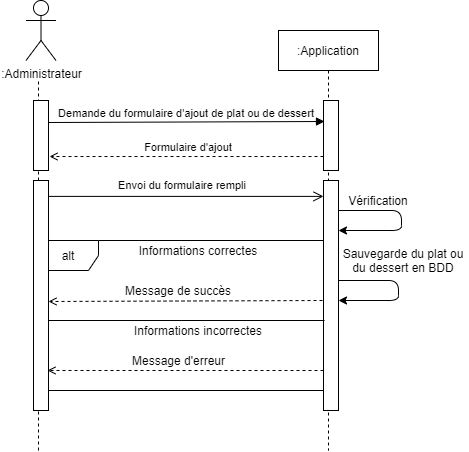

The diagram above was exported from draw.io. Its source (the exported page's mxGraphModel, read from the mxfile embedded in the PNG):
<mxGraphModel dx="1422" dy="713" grid="1" gridSize="10" guides="1" tooltips="1" connect="1" arrows="1" fold="1" page="1" pageScale="1" pageWidth="827" pageHeight="1169" math="0" shadow="0">
  <root>
    <mxCell id="0" />
    <mxCell id="1" parent="0" />
    <mxCell id="oY7iZCHjHVB29ki-5SOd-113" value=":Application" style="shape=umlLifeline;perimeter=lifelinePerimeter;container=1;collapsible=0;recursiveResize=0;rounded=0;shadow=0;strokeWidth=1;" parent="1" vertex="1">
      <mxGeometry x="420" y="90" width="100" height="420" as="geometry" />
    </mxCell>
    <mxCell id="oY7iZCHjHVB29ki-5SOd-114" value="" style="points=[];perimeter=orthogonalPerimeter;rounded=0;shadow=0;strokeWidth=1;" parent="oY7iZCHjHVB29ki-5SOd-113" vertex="1">
      <mxGeometry x="45" y="70" width="15" height="70" as="geometry" />
    </mxCell>
    <mxCell id="oY7iZCHjHVB29ki-5SOd-115" value="" style="points=[];perimeter=orthogonalPerimeter;rounded=0;shadow=0;strokeWidth=1;" parent="oY7iZCHjHVB29ki-5SOd-113" vertex="1">
      <mxGeometry x="45" y="150" width="15" height="230" as="geometry" />
    </mxCell>
    <mxCell id="oY7iZCHjHVB29ki-5SOd-116" value="Demande du formulaire d'ajout de plat ou de dessert" style="verticalAlign=bottom;endArrow=block;shadow=0;strokeWidth=1;entryX=0.067;entryY=0.3;entryDx=0;entryDy=0;entryPerimeter=0;" parent="1" target="oY7iZCHjHVB29ki-5SOd-114" edge="1">
      <mxGeometry relative="1" as="geometry">
        <mxPoint x="190" y="182" as="sourcePoint" />
        <mxPoint x="470" y="180" as="targetPoint" />
      </mxGeometry>
    </mxCell>
    <mxCell id="oY7iZCHjHVB29ki-5SOd-117" value="Formulaire d'ajout" style="verticalAlign=bottom;endArrow=open;shadow=0;strokeWidth=1;dashed=1;endFill=0;entryX=1.067;entryY=0.767;entryDx=0;entryDy=0;entryPerimeter=0;" parent="1" source="oY7iZCHjHVB29ki-5SOd-114" edge="1">
      <mxGeometry x="-0.0145" relative="1" as="geometry">
        <mxPoint x="250" y="210" as="sourcePoint" />
        <mxPoint x="191.0050000000001" y="216.01999999999998" as="targetPoint" />
        <mxPoint as="offset" />
      </mxGeometry>
    </mxCell>
    <mxCell id="oY7iZCHjHVB29ki-5SOd-118" value="Envoi du formulaire rempli" style="verticalAlign=bottom;endArrow=open;endSize=8;shadow=0;strokeWidth=1;endFill=0;exitX=0.53;exitY=0.395;exitDx=0;exitDy=0;exitPerimeter=0;" parent="1" target="oY7iZCHjHVB29ki-5SOd-115" edge="1">
      <mxGeometry y="2" relative="1" as="geometry">
        <mxPoint x="250" y="267" as="targetPoint" />
        <mxPoint x="183" y="255.89999999999998" as="sourcePoint" />
        <mxPoint as="offset" />
      </mxGeometry>
    </mxCell>
    <mxCell id="oY7iZCHjHVB29ki-5SOd-119" value="Vérification" style="text;html=1;strokeColor=none;fillColor=none;align=center;verticalAlign=middle;whiteSpace=wrap;rounded=0;" parent="1" vertex="1">
      <mxGeometry x="500" y="250" width="40" height="20" as="geometry" />
    </mxCell>
    <mxCell id="oY7iZCHjHVB29ki-5SOd-120" value="alt&lt;br&gt;" style="shape=umlFrame;whiteSpace=wrap;html=1;" parent="1" vertex="1">
      <mxGeometry x="180" y="300" width="285" height="150" as="geometry" />
    </mxCell>
    <mxCell id="oY7iZCHjHVB29ki-5SOd-121" value="" style="endArrow=classic;html=1;" parent="1" edge="1">
      <mxGeometry width="50" height="50" relative="1" as="geometry">
        <mxPoint x="480" y="270" as="sourcePoint" />
        <mxPoint x="480" y="290" as="targetPoint" />
        <Array as="points">
          <mxPoint x="543" y="270" />
          <mxPoint x="543" y="290" />
        </Array>
      </mxGeometry>
    </mxCell>
    <mxCell id="oY7iZCHjHVB29ki-5SOd-122" value="Informations incorrectes" style="text;html=1;strokeColor=none;fillColor=none;align=center;verticalAlign=middle;whiteSpace=wrap;rounded=0;" parent="1" vertex="1">
      <mxGeometry x="240" y="380" width="200" height="20" as="geometry" />
    </mxCell>
    <mxCell id="oY7iZCHjHVB29ki-5SOd-123" value="Informations correctes" style="text;html=1;strokeColor=none;fillColor=none;align=center;verticalAlign=middle;whiteSpace=wrap;rounded=0;" parent="1" vertex="1">
      <mxGeometry x="240" y="300" width="200" height="20" as="geometry" />
    </mxCell>
    <mxCell id="oY7iZCHjHVB29ki-5SOd-124" value="" style="endArrow=classic;html=1;" parent="1" edge="1">
      <mxGeometry width="50" height="50" relative="1" as="geometry">
        <mxPoint x="480" y="340" as="sourcePoint" />
        <mxPoint x="480" y="360" as="targetPoint" />
        <Array as="points">
          <mxPoint x="540" y="340" />
          <mxPoint x="540" y="360" />
        </Array>
      </mxGeometry>
    </mxCell>
    <mxCell id="oY7iZCHjHVB29ki-5SOd-125" value="Sauvegarde du plat ou du dessert en BDD" style="text;html=1;strokeColor=none;fillColor=none;align=center;verticalAlign=middle;whiteSpace=wrap;rounded=0;" parent="1" vertex="1">
      <mxGeometry x="480" y="310" width="130" height="20" as="geometry" />
    </mxCell>
    <mxCell id="oY7iZCHjHVB29ki-5SOd-126" value="" style="endArrow=open;html=1;dashed=1;endFill=0;" parent="1" edge="1">
      <mxGeometry width="50" height="50" relative="1" as="geometry">
        <mxPoint x="464" y="360" as="sourcePoint" />
        <mxPoint x="190" y="361" as="targetPoint" />
        <Array as="points" />
      </mxGeometry>
    </mxCell>
    <mxCell id="oY7iZCHjHVB29ki-5SOd-127" value="Message de succès" style="text;html=1;strokeColor=none;fillColor=none;align=center;verticalAlign=middle;whiteSpace=wrap;rounded=0;" parent="1" vertex="1">
      <mxGeometry x="250" y="340" width="140" height="20" as="geometry" />
    </mxCell>
    <mxCell id="oY7iZCHjHVB29ki-5SOd-128" value="" style="endArrow=open;html=1;dashed=1;endFill=0;entryX=0.933;entryY=0.826;entryDx=0;entryDy=0;entryPerimeter=0;" parent="1" target="oY7iZCHjHVB29ki-5SOd-134" edge="1">
      <mxGeometry width="50" height="50" relative="1" as="geometry">
        <mxPoint x="465" y="430" as="sourcePoint" />
        <mxPoint x="180" y="430" as="targetPoint" />
      </mxGeometry>
    </mxCell>
    <mxCell id="oY7iZCHjHVB29ki-5SOd-129" value="Message d'erreur" style="text;html=1;strokeColor=none;fillColor=none;align=center;verticalAlign=middle;whiteSpace=wrap;rounded=0;" parent="1" vertex="1">
      <mxGeometry x="257.5" y="410" width="125" height="20" as="geometry" />
    </mxCell>
    <mxCell id="oY7iZCHjHVB29ki-5SOd-130" value="" style="endArrow=none;html=1;" parent="1" edge="1">
      <mxGeometry width="50" height="50" relative="1" as="geometry">
        <mxPoint x="180" y="380" as="sourcePoint" />
        <mxPoint x="466" y="380" as="targetPoint" />
        <Array as="points" />
      </mxGeometry>
    </mxCell>
    <mxCell id="oY7iZCHjHVB29ki-5SOd-131" value=":Administrateur" style="shape=umlActor;verticalLabelPosition=bottom;verticalAlign=top;html=1;outlineConnect=0;" parent="1" vertex="1">
      <mxGeometry x="167.5" y="60" width="30" height="60" as="geometry" />
    </mxCell>
    <mxCell id="oY7iZCHjHVB29ki-5SOd-132" value="" style="endArrow=none;dashed=1;html=1;strokeWidth=1;" parent="1" source="oY7iZCHjHVB29ki-5SOd-134" edge="1">
      <mxGeometry width="50" height="50" relative="1" as="geometry">
        <mxPoint x="180" y="510" as="sourcePoint" />
        <mxPoint x="180" y="140" as="targetPoint" />
      </mxGeometry>
    </mxCell>
    <mxCell id="oY7iZCHjHVB29ki-5SOd-133" value="" style="points=[];perimeter=orthogonalPerimeter;rounded=0;shadow=0;strokeWidth=1;" parent="1" vertex="1">
      <mxGeometry x="175" y="160" width="15" height="70" as="geometry" />
    </mxCell>
    <mxCell id="oY7iZCHjHVB29ki-5SOd-134" value="" style="points=[];perimeter=orthogonalPerimeter;rounded=0;shadow=0;strokeWidth=1;" parent="1" vertex="1">
      <mxGeometry x="175" y="240" width="15" height="230" as="geometry" />
    </mxCell>
    <mxCell id="oY7iZCHjHVB29ki-5SOd-135" value="" style="endArrow=none;dashed=1;html=1;strokeWidth=1;" parent="1" target="oY7iZCHjHVB29ki-5SOd-134" edge="1">
      <mxGeometry width="50" height="50" relative="1" as="geometry">
        <mxPoint x="180" y="510" as="sourcePoint" />
        <mxPoint x="180" y="140" as="targetPoint" />
      </mxGeometry>
    </mxCell>
  </root>
</mxGraphModel>